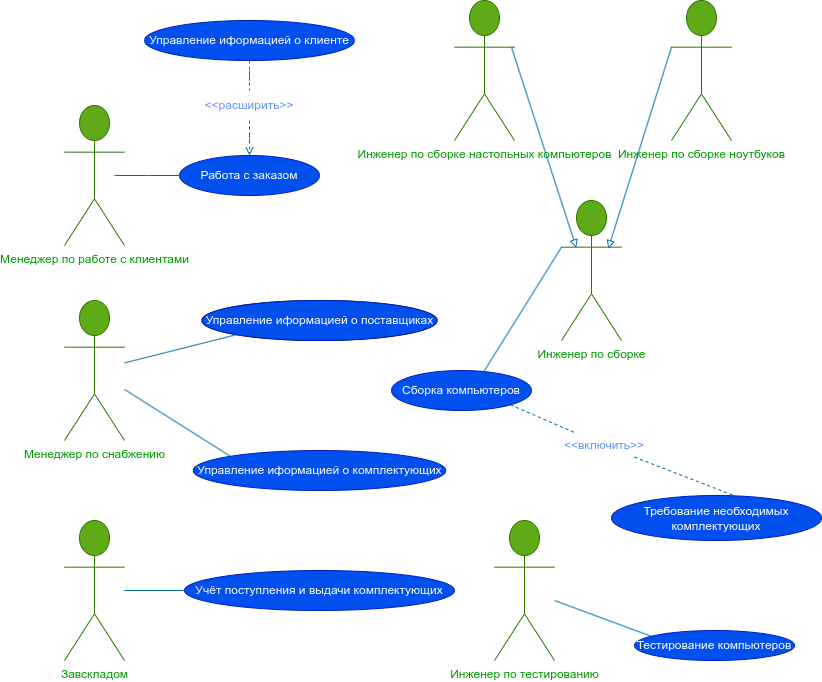

The diagram above was exported from draw.io. Its source (the exported page's mxGraphModel, read from the mxfile embedded in the PNG):
<mxGraphModel dx="994" dy="660" grid="1" gridSize="10" guides="1" tooltips="1" connect="1" arrows="1" fold="1" page="1" pageScale="1" pageWidth="827" pageHeight="1169" math="0" shadow="0">
  <root>
    <mxCell id="0" />
    <mxCell id="1" parent="0" />
    <mxCell id="CYx-HvWqoBLvvBD5FqWq-1" value="&lt;font color=&quot;#009900&quot;&gt;Менеджер по работе с клиентами&lt;/font&gt;" style="shape=umlActor;verticalLabelPosition=bottom;verticalAlign=top;html=1;outlineConnect=0;fillColor=#60a917;fontColor=#ffffff;strokeColor=#2D7600;" parent="1" vertex="1">
      <mxGeometry x="70" y="105" width="60" height="140" as="geometry" />
    </mxCell>
    <mxCell id="CYx-HvWqoBLvvBD5FqWq-14" style="edgeStyle=orthogonalEdgeStyle;rounded=0;orthogonalLoop=1;jettySize=auto;html=1;endArrow=none;endFill=0;fillColor=#1ba1e2;strokeColor=#006EAF;dashed=1;" parent="1" source="CYx-HvWqoBLvvBD5FqWq-3" target="CYx-HvWqoBLvvBD5FqWq-13" edge="1">
      <mxGeometry relative="1" as="geometry" />
    </mxCell>
    <mxCell id="CYx-HvWqoBLvvBD5FqWq-3" value="Управление иформацией о клиенте" style="ellipse;whiteSpace=wrap;html=1;fillColor=#0050ef;fontColor=#ffffff;strokeColor=#001DBC;" parent="1" vertex="1">
      <mxGeometry x="150" y="20" width="210" height="40" as="geometry" />
    </mxCell>
    <mxCell id="CYx-HvWqoBLvvBD5FqWq-8" value="Работа с заказом" style="ellipse;whiteSpace=wrap;html=1;fillColor=#0050ef;fontColor=#ffffff;strokeColor=#001DBC;" parent="1" vertex="1">
      <mxGeometry x="185" y="155" width="140" height="40" as="geometry" />
    </mxCell>
    <mxCell id="CYx-HvWqoBLvvBD5FqWq-10" style="edgeStyle=orthogonalEdgeStyle;rounded=0;orthogonalLoop=1;jettySize=auto;html=1;endArrow=none;endFill=0;fillColor=#1ba1e2;strokeColor=#006EAF;" parent="1" source="CYx-HvWqoBLvvBD5FqWq-8" edge="1">
      <mxGeometry relative="1" as="geometry">
        <mxPoint x="120" y="175" as="targetPoint" />
      </mxGeometry>
    </mxCell>
    <mxCell id="CYx-HvWqoBLvvBD5FqWq-15" style="edgeStyle=orthogonalEdgeStyle;rounded=0;orthogonalLoop=1;jettySize=auto;html=1;endArrow=open;endFill=0;fillColor=#1ba1e2;strokeColor=#006EAF;dashed=1;" parent="1" source="CYx-HvWqoBLvvBD5FqWq-13" target="CYx-HvWqoBLvvBD5FqWq-8" edge="1">
      <mxGeometry relative="1" as="geometry" />
    </mxCell>
    <mxCell id="CYx-HvWqoBLvvBD5FqWq-13" value="&amp;lt;&amp;lt;расширить&amp;gt;&amp;gt;" style="text;html=1;align=center;verticalAlign=middle;whiteSpace=wrap;rounded=0;fillColor=none;fontColor=#6190ff;" parent="1" vertex="1">
      <mxGeometry x="225" y="90" width="60" height="30" as="geometry" />
    </mxCell>
    <mxCell id="CYx-HvWqoBLvvBD5FqWq-16" value="&lt;font color=&quot;#009900&quot;&gt;Менеджер по снабжению&lt;/font&gt;" style="shape=umlActor;verticalLabelPosition=bottom;verticalAlign=top;html=1;outlineConnect=0;fillColor=#60a917;fontColor=#ffffff;strokeColor=#2D7600;" parent="1" vertex="1">
      <mxGeometry x="70" y="300" width="60" height="140" as="geometry" />
    </mxCell>
    <mxCell id="CYx-HvWqoBLvvBD5FqWq-17" value="Управление иформацией о поставщиках" style="ellipse;whiteSpace=wrap;html=1;" parent="1" vertex="1">
      <mxGeometry x="207.5" y="300" width="235" height="40" as="geometry" />
    </mxCell>
    <mxCell id="CYx-HvWqoBLvvBD5FqWq-20" value="Управление иформацией о поставщиках" style="ellipse;whiteSpace=wrap;html=1;fillColor=#0050ef;fontColor=#ffffff;strokeColor=#001DBC;" parent="1" vertex="1">
      <mxGeometry x="207.5" y="300" width="235" height="40" as="geometry" />
    </mxCell>
    <mxCell id="CYx-HvWqoBLvvBD5FqWq-21" value="Управление иформацией о комплектующих" style="ellipse;whiteSpace=wrap;html=1;fillColor=#0050ef;fontColor=#ffffff;strokeColor=#001DBC;" parent="1" vertex="1">
      <mxGeometry x="198.75" y="450" width="252.5" height="40" as="geometry" />
    </mxCell>
    <mxCell id="CYx-HvWqoBLvvBD5FqWq-22" value="" style="endArrow=none;html=1;rounded=0;entryX=0;entryY=1;entryDx=0;entryDy=0;endFill=0;fillColor=#1ba1e2;strokeColor=#006EAF;" parent="1" source="CYx-HvWqoBLvvBD5FqWq-16" target="CYx-HvWqoBLvvBD5FqWq-20" edge="1">
      <mxGeometry width="50" height="50" relative="1" as="geometry">
        <mxPoint x="130" y="390" as="sourcePoint" />
        <mxPoint x="250" y="330" as="targetPoint" />
      </mxGeometry>
    </mxCell>
    <mxCell id="CYx-HvWqoBLvvBD5FqWq-23" value="" style="endArrow=none;html=1;rounded=0;entryX=0;entryY=0;entryDx=0;entryDy=0;endFill=0;fillColor=#1ba1e2;strokeColor=#006EAF;" parent="1" source="CYx-HvWqoBLvvBD5FqWq-16" target="CYx-HvWqoBLvvBD5FqWq-21" edge="1">
      <mxGeometry width="50" height="50" relative="1" as="geometry">
        <mxPoint x="140" y="372" as="sourcePoint" />
        <mxPoint x="252" y="344" as="targetPoint" />
      </mxGeometry>
    </mxCell>
    <mxCell id="CYx-HvWqoBLvvBD5FqWq-24" value="&lt;font color=&quot;#009900&quot;&gt;Завскладом&lt;/font&gt;" style="shape=umlActor;verticalLabelPosition=bottom;verticalAlign=top;html=1;outlineConnect=0;fillColor=#60a917;fontColor=#ffffff;strokeColor=#2D7600;" parent="1" vertex="1">
      <mxGeometry x="70" y="520" width="60" height="140" as="geometry" />
    </mxCell>
    <mxCell id="CYx-HvWqoBLvvBD5FqWq-26" style="edgeStyle=orthogonalEdgeStyle;rounded=0;orthogonalLoop=1;jettySize=auto;html=1;endArrow=none;endFill=0;fillColor=#1ba1e2;strokeColor=#006EAF;" parent="1" source="CYx-HvWqoBLvvBD5FqWq-25" target="CYx-HvWqoBLvvBD5FqWq-24" edge="1">
      <mxGeometry relative="1" as="geometry">
        <mxPoint x="140" y="610" as="targetPoint" />
        <Array as="points" />
      </mxGeometry>
    </mxCell>
    <mxCell id="CYx-HvWqoBLvvBD5FqWq-25" value="Учёт поступления и выдачи комплектующих" style="ellipse;whiteSpace=wrap;html=1;fillColor=#0050ef;fontColor=#ffffff;strokeColor=#001DBC;" parent="1" vertex="1">
      <mxGeometry x="190" y="570" width="270" height="40" as="geometry" />
    </mxCell>
    <mxCell id="CYx-HvWqoBLvvBD5FqWq-27" value="&lt;font color=&quot;#009900&quot;&gt;Инженер по тестированию&lt;/font&gt;" style="shape=umlActor;verticalLabelPosition=bottom;verticalAlign=top;html=1;outlineConnect=0;fillColor=#60a917;fontColor=#ffffff;strokeColor=#2D7600;" parent="1" vertex="1">
      <mxGeometry x="500" y="520" width="60" height="140" as="geometry" />
    </mxCell>
    <mxCell id="CYx-HvWqoBLvvBD5FqWq-28" value="" style="endArrow=none;html=1;rounded=0;entryX=0.1;entryY=0.183;entryDx=0;entryDy=0;entryPerimeter=0;fillColor=#1ba1e2;strokeColor=#006EAF;" parent="1" target="CYx-HvWqoBLvvBD5FqWq-30" edge="1">
      <mxGeometry width="50" height="50" relative="1" as="geometry">
        <mxPoint x="560" y="600" as="sourcePoint" />
        <mxPoint x="640" y="620" as="targetPoint" />
      </mxGeometry>
    </mxCell>
    <mxCell id="CYx-HvWqoBLvvBD5FqWq-30" value="Тестирование компьютеров" style="ellipse;whiteSpace=wrap;html=1;fillColor=#0050ef;fontColor=#ffffff;strokeColor=#001DBC;" parent="1" vertex="1">
      <mxGeometry x="640" y="630" width="160" height="30" as="geometry" />
    </mxCell>
    <mxCell id="0w7Wt9ihCc89E3nP5pzO-1" value="&lt;font color=&quot;#009900&quot;&gt;Инженер по сборке ноутбуков&lt;/font&gt;" style="shape=umlActor;verticalLabelPosition=bottom;verticalAlign=top;html=1;outlineConnect=0;fillColor=#60a917;fontColor=#ffffff;strokeColor=#2D7600;" parent="1" vertex="1">
      <mxGeometry x="677" width="60" height="140" as="geometry" />
    </mxCell>
    <mxCell id="0w7Wt9ihCc89E3nP5pzO-2" value="&lt;font color=&quot;#009900&quot;&gt;Инженер по сборке настольных компьютеров&lt;/font&gt;" style="shape=umlActor;verticalLabelPosition=bottom;verticalAlign=top;html=1;outlineConnect=0;fillColor=#60a917;fontColor=#ffffff;strokeColor=#2D7600;" parent="1" vertex="1">
      <mxGeometry x="460" width="60" height="140" as="geometry" />
    </mxCell>
    <mxCell id="0w7Wt9ihCc89E3nP5pzO-3" value="&lt;font color=&quot;#009900&quot;&gt;Инженер по сборке&lt;/font&gt;" style="shape=umlActor;verticalLabelPosition=bottom;verticalAlign=top;html=1;outlineConnect=0;fillColor=#60a917;fontColor=#ffffff;strokeColor=#2D7600;" parent="1" vertex="1">
      <mxGeometry x="567" y="200" width="60" height="140" as="geometry" />
    </mxCell>
    <mxCell id="0w7Wt9ihCc89E3nP5pzO-4" value="Сборка компьютеров" style="ellipse;whiteSpace=wrap;html=1;fillColor=#0050ef;fontColor=#ffffff;strokeColor=#001DBC;" parent="1" vertex="1">
      <mxGeometry x="397" y="370" width="140" height="40" as="geometry" />
    </mxCell>
    <mxCell id="0w7Wt9ihCc89E3nP5pzO-5" value="" style="endArrow=block;html=1;rounded=0;exitX=1;exitY=0.3333333333333333;exitDx=0;exitDy=0;exitPerimeter=0;entryX=0.246;entryY=0.338;entryDx=0;entryDy=0;entryPerimeter=0;fillColor=#1ba1e2;strokeColor=#006EAF;endFill=0;" parent="1" target="0w7Wt9ihCc89E3nP5pzO-3" edge="1">
      <mxGeometry width="50" height="50" relative="1" as="geometry">
        <mxPoint x="517" y="46.66666666666674" as="sourcePoint" />
        <mxPoint x="677" y="160" as="targetPoint" />
      </mxGeometry>
    </mxCell>
    <mxCell id="0w7Wt9ihCc89E3nP5pzO-6" value="" style="endArrow=block;html=1;rounded=0;exitX=0;exitY=0.3333333333333333;exitDx=0;exitDy=0;exitPerimeter=0;fillColor=#1ba1e2;strokeColor=#006EAF;endFill=0;entryX=0.779;entryY=0.344;entryDx=0;entryDy=0;entryPerimeter=0;" parent="1" source="0w7Wt9ihCc89E3nP5pzO-1" target="0w7Wt9ihCc89E3nP5pzO-3" edge="1">
      <mxGeometry width="50" height="50" relative="1" as="geometry">
        <mxPoint x="527" y="57" as="sourcePoint" />
        <mxPoint x="637" y="230" as="targetPoint" />
      </mxGeometry>
    </mxCell>
    <mxCell id="0w7Wt9ihCc89E3nP5pzO-7" value="" style="endArrow=none;html=1;rounded=0;exitX=0;exitY=0.3333333333333333;exitDx=0;exitDy=0;exitPerimeter=0;entryX=0.646;entryY=0.106;entryDx=0;entryDy=0;fillColor=#1ba1e2;strokeColor=#006EAF;endFill=0;entryPerimeter=0;" parent="1" source="0w7Wt9ihCc89E3nP5pzO-3" target="0w7Wt9ihCc89E3nP5pzO-4" edge="1">
      <mxGeometry width="50" height="50" relative="1" as="geometry">
        <mxPoint x="472" y="230" as="sourcePoint" />
        <mxPoint x="537" y="430" as="targetPoint" />
      </mxGeometry>
    </mxCell>
    <mxCell id="0w7Wt9ihCc89E3nP5pzO-8" value="Требование необходимых комплектующих" style="ellipse;whiteSpace=wrap;html=1;fillColor=#0050ef;fontColor=#ffffff;strokeColor=#001DBC;" parent="1" vertex="1">
      <mxGeometry x="617" y="495" width="210" height="45" as="geometry" />
    </mxCell>
    <mxCell id="0w7Wt9ihCc89E3nP5pzO-9" value="&amp;lt;&amp;lt;включить&amp;gt;&amp;gt;" style="text;html=1;align=center;verticalAlign=middle;whiteSpace=wrap;rounded=0;fillColor=none;fontColor=#6190ff;" parent="1" vertex="1">
      <mxGeometry x="580" y="430" width="60" height="30" as="geometry" />
    </mxCell>
    <mxCell id="0w7Wt9ihCc89E3nP5pzO-11" value="" style="endArrow=none;html=1;rounded=0;exitX=1;exitY=1;exitDx=0;exitDy=0;fillColor=#1ba1e2;strokeColor=#006EAF;endFill=0;dashed=1;" parent="1" source="0w7Wt9ihCc89E3nP5pzO-4" target="0w7Wt9ihCc89E3nP5pzO-9" edge="1">
      <mxGeometry width="50" height="50" relative="1" as="geometry">
        <mxPoint x="577" y="257" as="sourcePoint" />
        <mxPoint x="717" y="370" as="targetPoint" />
      </mxGeometry>
    </mxCell>
    <mxCell id="0w7Wt9ihCc89E3nP5pzO-12" value="" style="endArrow=none;html=1;rounded=0;fillColor=#1ba1e2;strokeColor=#006EAF;endFill=0;dashed=1;entryX=0.578;entryY=-0.007;entryDx=0;entryDy=0;entryPerimeter=0;" parent="1" source="0w7Wt9ihCc89E3nP5pzO-9" target="0w7Wt9ihCc89E3nP5pzO-8" edge="1">
      <mxGeometry width="50" height="50" relative="1" as="geometry">
        <mxPoint x="667" y="437" as="sourcePoint" />
        <mxPoint x="717" y="490" as="targetPoint" />
        <Array as="points" />
      </mxGeometry>
    </mxCell>
  </root>
</mxGraphModel>